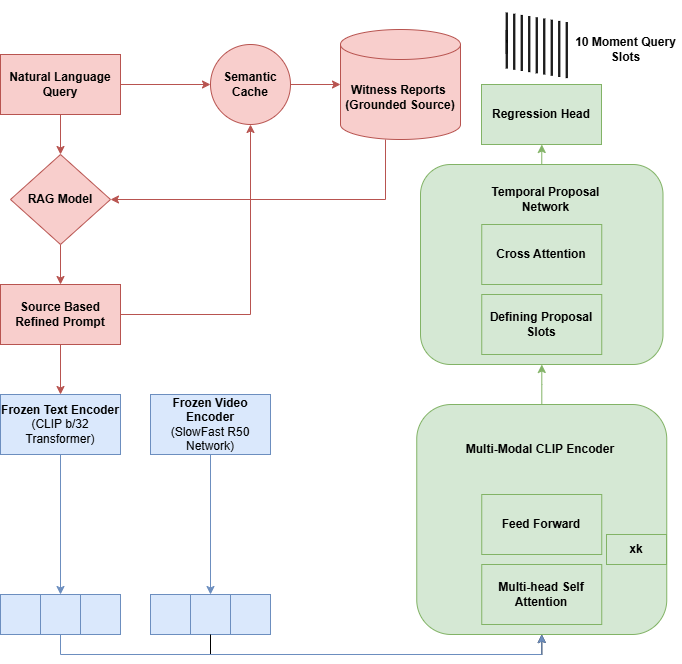

The diagram above was exported from draw.io. Its source (the exported page's mxGraphModel, read from the mxfile embedded in the PNG):
<mxGraphModel dx="1044" dy="535" grid="0" gridSize="10" guides="1" tooltips="1" connect="1" arrows="1" fold="1" page="1" pageScale="1" pageWidth="850" pageHeight="1100" math="0" shadow="0">
  <root>
    <mxCell id="0" />
    <mxCell id="1" parent="0" />
    <mxCell id="ck6iipcrev6Q-QrsgCiK-24" style="edgeStyle=orthogonalEdgeStyle;rounded=0;orthogonalLoop=1;jettySize=auto;html=1;exitX=1;exitY=0.5;exitDx=0;exitDy=0;entryX=0;entryY=0.5;entryDx=0;entryDy=0;fontStyle=1;fillColor=#f8cecc;strokeColor=#b85450;" parent="1" source="ck6iipcrev6Q-QrsgCiK-1" target="ck6iipcrev6Q-QrsgCiK-4" edge="1">
      <mxGeometry relative="1" as="geometry" />
    </mxCell>
    <mxCell id="ck6iipcrev6Q-QrsgCiK-29" style="edgeStyle=orthogonalEdgeStyle;rounded=0;orthogonalLoop=1;jettySize=auto;html=1;fontStyle=1;fillColor=#f8cecc;strokeColor=#b85450;" parent="1" source="ck6iipcrev6Q-QrsgCiK-1" target="ck6iipcrev6Q-QrsgCiK-2" edge="1">
      <mxGeometry relative="1" as="geometry" />
    </mxCell>
    <mxCell id="ck6iipcrev6Q-QrsgCiK-1" value="Natural Language Query" style="rounded=0;whiteSpace=wrap;html=1;fontStyle=1;fillColor=#f8cecc;strokeColor=#b85450;" parent="1" vertex="1">
      <mxGeometry x="40" y="110" width="120" height="60" as="geometry" />
    </mxCell>
    <mxCell id="ck6iipcrev6Q-QrsgCiK-28" style="edgeStyle=orthogonalEdgeStyle;rounded=0;orthogonalLoop=1;jettySize=auto;html=1;fontStyle=1;fillColor=#f8cecc;strokeColor=#b85450;" parent="1" source="ck6iipcrev6Q-QrsgCiK-2" target="ck6iipcrev6Q-QrsgCiK-3" edge="1">
      <mxGeometry relative="1" as="geometry" />
    </mxCell>
    <mxCell id="ck6iipcrev6Q-QrsgCiK-2" value="RAG Model" style="rhombus;whiteSpace=wrap;html=1;fontStyle=1;fillColor=#f8cecc;strokeColor=#b85450;" parent="1" vertex="1">
      <mxGeometry x="50" y="210" width="100" height="90" as="geometry" />
    </mxCell>
    <mxCell id="ck6iipcrev6Q-QrsgCiK-27" style="edgeStyle=orthogonalEdgeStyle;rounded=0;orthogonalLoop=1;jettySize=auto;html=1;exitX=1;exitY=0.5;exitDx=0;exitDy=0;entryX=0.5;entryY=1;entryDx=0;entryDy=0;fontStyle=1;fillColor=#f8cecc;strokeColor=#b85450;" parent="1" source="ck6iipcrev6Q-QrsgCiK-3" target="ck6iipcrev6Q-QrsgCiK-4" edge="1">
      <mxGeometry relative="1" as="geometry" />
    </mxCell>
    <mxCell id="ck6iipcrev6Q-QrsgCiK-30" style="edgeStyle=orthogonalEdgeStyle;rounded=0;orthogonalLoop=1;jettySize=auto;html=1;fontStyle=1;fillColor=#f8cecc;strokeColor=#b85450;" parent="1" source="ck6iipcrev6Q-QrsgCiK-3" target="ck6iipcrev6Q-QrsgCiK-9" edge="1">
      <mxGeometry relative="1" as="geometry" />
    </mxCell>
    <mxCell id="ck6iipcrev6Q-QrsgCiK-3" value="Source Based Refined Prompt" style="rounded=0;whiteSpace=wrap;html=1;fontStyle=1;fillColor=#f8cecc;strokeColor=#b85450;" parent="1" vertex="1">
      <mxGeometry x="40" y="340" width="120" height="60" as="geometry" />
    </mxCell>
    <mxCell id="ck6iipcrev6Q-QrsgCiK-4" value="Semantic Cache" style="ellipse;whiteSpace=wrap;html=1;aspect=fixed;fontStyle=1;fillColor=#f8cecc;strokeColor=#b85450;" parent="1" vertex="1">
      <mxGeometry x="250" y="100" width="80" height="80" as="geometry" />
    </mxCell>
    <mxCell id="ck6iipcrev6Q-QrsgCiK-26" style="edgeStyle=orthogonalEdgeStyle;rounded=0;orthogonalLoop=1;jettySize=auto;html=1;entryX=1;entryY=0.5;entryDx=0;entryDy=0;fontStyle=1;fillColor=#f8cecc;strokeColor=#b85450;" parent="1" source="ck6iipcrev6Q-QrsgCiK-5" target="ck6iipcrev6Q-QrsgCiK-2" edge="1">
      <mxGeometry relative="1" as="geometry">
        <Array as="points">
          <mxPoint x="425" y="255" />
        </Array>
      </mxGeometry>
    </mxCell>
    <mxCell id="ck6iipcrev6Q-QrsgCiK-5" value="Witness Reports&amp;nbsp;&lt;div&gt;(Grounded Source)&lt;/div&gt;" style="shape=cylinder3;whiteSpace=wrap;html=1;boundedLbl=1;backgroundOutline=1;size=15;fontStyle=1;fillColor=#f8cecc;strokeColor=#b85450;" parent="1" vertex="1">
      <mxGeometry x="380" y="85" width="120" height="110" as="geometry" />
    </mxCell>
    <mxCell id="ck6iipcrev6Q-QrsgCiK-31" style="edgeStyle=orthogonalEdgeStyle;rounded=0;orthogonalLoop=1;jettySize=auto;html=1;entryX=0.25;entryY=0;entryDx=0;entryDy=0;fontStyle=1;fillColor=#dae8fc;strokeColor=#6c8ebf;" parent="1" source="ck6iipcrev6Q-QrsgCiK-9" target="ck6iipcrev6Q-QrsgCiK-8" edge="1">
      <mxGeometry relative="1" as="geometry">
        <mxPoint x="100" y="550" as="targetPoint" />
      </mxGeometry>
    </mxCell>
    <mxCell id="ck6iipcrev6Q-QrsgCiK-9" value="Frozen Text Encoder&lt;div&gt;&lt;span style=&quot;font-weight: normal;&quot;&gt;(CLIP b/32 Transformer)&lt;/span&gt;&lt;/div&gt;" style="rounded=0;whiteSpace=wrap;html=1;fontStyle=1;fillColor=#dae8fc;strokeColor=#6c8ebf;" parent="1" vertex="1">
      <mxGeometry x="40" y="450" width="120" height="60" as="geometry" />
    </mxCell>
    <mxCell id="ck6iipcrev6Q-QrsgCiK-14" value="" style="group;fontStyle=1;fillColor=#dae8fc;strokeColor=#6c8ebf;" parent="1" vertex="1" connectable="0">
      <mxGeometry x="40" y="650" width="120" height="40" as="geometry" />
    </mxCell>
    <mxCell id="ck6iipcrev6Q-QrsgCiK-6" value="" style="rounded=0;whiteSpace=wrap;html=1;fontStyle=1;fillColor=#dae8fc;strokeColor=#6c8ebf;" parent="ck6iipcrev6Q-QrsgCiK-14" vertex="1">
      <mxGeometry width="80" height="40" as="geometry" />
    </mxCell>
    <mxCell id="ck6iipcrev6Q-QrsgCiK-8" value="" style="rounded=0;whiteSpace=wrap;html=1;fontStyle=1;fillColor=#dae8fc;strokeColor=#6c8ebf;" parent="ck6iipcrev6Q-QrsgCiK-14" vertex="1">
      <mxGeometry x="40" width="80" height="40" as="geometry" />
    </mxCell>
    <mxCell id="ck6iipcrev6Q-QrsgCiK-11" value="" style="endArrow=none;html=1;rounded=0;exitX=0.5;exitY=0;exitDx=0;exitDy=0;entryX=0.5;entryY=1;entryDx=0;entryDy=0;fontStyle=1;fillColor=#dae8fc;strokeColor=#6c8ebf;" parent="ck6iipcrev6Q-QrsgCiK-14" source="ck6iipcrev6Q-QrsgCiK-6" target="ck6iipcrev6Q-QrsgCiK-6" edge="1">
      <mxGeometry width="50" height="50" relative="1" as="geometry">
        <mxPoint x="110" y="-90" as="sourcePoint" />
        <mxPoint x="160" y="-140" as="targetPoint" />
      </mxGeometry>
    </mxCell>
    <mxCell id="ck6iipcrev6Q-QrsgCiK-13" value="" style="endArrow=none;html=1;rounded=0;exitX=0.5;exitY=0;exitDx=0;exitDy=0;entryX=0.5;entryY=1;entryDx=0;entryDy=0;fontStyle=1;fillColor=#dae8fc;strokeColor=#6c8ebf;" parent="ck6iipcrev6Q-QrsgCiK-14" source="ck6iipcrev6Q-QrsgCiK-8" target="ck6iipcrev6Q-QrsgCiK-8" edge="1">
      <mxGeometry width="50" height="50" relative="1" as="geometry">
        <mxPoint x="110" y="-90" as="sourcePoint" />
        <mxPoint x="160" y="-140" as="targetPoint" />
      </mxGeometry>
    </mxCell>
    <mxCell id="ck6iipcrev6Q-QrsgCiK-15" value="" style="group;fontStyle=1;fillColor=#dae8fc;strokeColor=#6c8ebf;" parent="1" vertex="1" connectable="0">
      <mxGeometry x="190" y="650" width="120" height="40" as="geometry" />
    </mxCell>
    <mxCell id="ck6iipcrev6Q-QrsgCiK-16" value="" style="rounded=0;whiteSpace=wrap;html=1;fontStyle=1;fillColor=#dae8fc;strokeColor=#6c8ebf;" parent="ck6iipcrev6Q-QrsgCiK-15" vertex="1">
      <mxGeometry width="80" height="40" as="geometry" />
    </mxCell>
    <mxCell id="ck6iipcrev6Q-QrsgCiK-17" value="" style="rounded=0;whiteSpace=wrap;html=1;fontStyle=1;fillColor=#dae8fc;strokeColor=#6c8ebf;" parent="ck6iipcrev6Q-QrsgCiK-15" vertex="1">
      <mxGeometry x="40" width="80" height="40" as="geometry" />
    </mxCell>
    <mxCell id="ck6iipcrev6Q-QrsgCiK-18" value="" style="endArrow=none;html=1;rounded=0;exitX=0.5;exitY=0;exitDx=0;exitDy=0;entryX=0.5;entryY=1;entryDx=0;entryDy=0;fontStyle=1;fillColor=#dae8fc;strokeColor=#6c8ebf;" parent="ck6iipcrev6Q-QrsgCiK-15" source="ck6iipcrev6Q-QrsgCiK-16" target="ck6iipcrev6Q-QrsgCiK-16" edge="1">
      <mxGeometry width="50" height="50" relative="1" as="geometry">
        <mxPoint x="110" y="-90" as="sourcePoint" />
        <mxPoint x="160" y="-140" as="targetPoint" />
      </mxGeometry>
    </mxCell>
    <mxCell id="ck6iipcrev6Q-QrsgCiK-19" value="" style="endArrow=none;html=1;rounded=0;exitX=0.5;exitY=0;exitDx=0;exitDy=0;entryX=0.5;entryY=1;entryDx=0;entryDy=0;fontStyle=1;fillColor=#dae8fc;strokeColor=#6c8ebf;" parent="ck6iipcrev6Q-QrsgCiK-15" source="ck6iipcrev6Q-QrsgCiK-17" target="ck6iipcrev6Q-QrsgCiK-17" edge="1">
      <mxGeometry width="50" height="50" relative="1" as="geometry">
        <mxPoint x="110" y="-90" as="sourcePoint" />
        <mxPoint x="160" y="-140" as="targetPoint" />
      </mxGeometry>
    </mxCell>
    <mxCell id="ck6iipcrev6Q-QrsgCiK-34" value="" style="edgeStyle=orthogonalEdgeStyle;rounded=0;orthogonalLoop=1;jettySize=auto;html=1;entryX=0.25;entryY=0;entryDx=0;entryDy=0;fontStyle=1;fillColor=#dae8fc;strokeColor=#6c8ebf;" parent="1" source="ck6iipcrev6Q-QrsgCiK-22" target="ck6iipcrev6Q-QrsgCiK-17" edge="1">
      <mxGeometry relative="1" as="geometry">
        <mxPoint x="250" y="550" as="targetPoint" />
      </mxGeometry>
    </mxCell>
    <mxCell id="ck6iipcrev6Q-QrsgCiK-22" value="Frozen Video Encoder&lt;div&gt;&lt;span style=&quot;font-weight: normal;&quot;&gt;(SlowFast R50 Network)&lt;/span&gt;&lt;/div&gt;" style="rounded=0;whiteSpace=wrap;html=1;fontStyle=1;fillColor=#dae8fc;strokeColor=#6c8ebf;" parent="1" vertex="1">
      <mxGeometry x="190" y="450" width="120" height="60" as="geometry" />
    </mxCell>
    <mxCell id="ck6iipcrev6Q-QrsgCiK-25" style="edgeStyle=orthogonalEdgeStyle;rounded=0;orthogonalLoop=1;jettySize=auto;html=1;exitX=1;exitY=0.5;exitDx=0;exitDy=0;entryX=0;entryY=0.5;entryDx=0;entryDy=0;entryPerimeter=0;fontStyle=1;fillColor=#f8cecc;strokeColor=#b85450;" parent="1" source="ck6iipcrev6Q-QrsgCiK-4" target="ck6iipcrev6Q-QrsgCiK-5" edge="1">
      <mxGeometry relative="1" as="geometry" />
    </mxCell>
    <mxCell id="ck6iipcrev6Q-QrsgCiK-44" style="edgeStyle=orthogonalEdgeStyle;rounded=0;orthogonalLoop=1;jettySize=auto;html=1;fontStyle=1;fillColor=#d5e8d4;strokeColor=#82b366;" parent="1" source="ck6iipcrev6Q-QrsgCiK-36" target="ck6iipcrev6Q-QrsgCiK-37" edge="1">
      <mxGeometry relative="1" as="geometry" />
    </mxCell>
    <mxCell id="ck6iipcrev6Q-QrsgCiK-36" value="" style="rounded=1;whiteSpace=wrap;html=1;fontStyle=1;fillColor=#d5e8d4;strokeColor=#82b366;" parent="1" vertex="1">
      <mxGeometry x="456.25" y="460" width="250" height="230" as="geometry" />
    </mxCell>
    <mxCell id="ck6iipcrev6Q-QrsgCiK-48" style="edgeStyle=orthogonalEdgeStyle;rounded=0;orthogonalLoop=1;jettySize=auto;html=1;exitX=0.5;exitY=0;exitDx=0;exitDy=0;fontStyle=1;fillColor=#d5e8d4;strokeColor=#82b366;" parent="1" source="ck6iipcrev6Q-QrsgCiK-37" target="ck6iipcrev6Q-QrsgCiK-47" edge="1">
      <mxGeometry relative="1" as="geometry" />
    </mxCell>
    <mxCell id="ck6iipcrev6Q-QrsgCiK-37" value="" style="rounded=1;whiteSpace=wrap;html=1;fontStyle=1;fillColor=#d5e8d4;strokeColor=#82b366;" parent="1" vertex="1">
      <mxGeometry x="460" y="220" width="242.5" height="200" as="geometry" />
    </mxCell>
    <mxCell id="ck6iipcrev6Q-QrsgCiK-38" value="Feed Forward" style="rounded=0;whiteSpace=wrap;html=1;fontStyle=1;fillColor=#d5e8d4;strokeColor=#82b366;" parent="1" vertex="1">
      <mxGeometry x="521.25" y="550" width="120" height="60" as="geometry" />
    </mxCell>
    <mxCell id="ck6iipcrev6Q-QrsgCiK-39" value="Multi-head Self Attention" style="rounded=0;whiteSpace=wrap;html=1;fontStyle=1;fillColor=#d5e8d4;strokeColor=#82b366;" parent="1" vertex="1">
      <mxGeometry x="521.25" y="620" width="120" height="60" as="geometry" />
    </mxCell>
    <mxCell id="ck6iipcrev6Q-QrsgCiK-40" style="edgeStyle=orthogonalEdgeStyle;rounded=0;orthogonalLoop=1;jettySize=auto;html=1;exitX=0.25;exitY=1;exitDx=0;exitDy=0;entryX=0.5;entryY=1;entryDx=0;entryDy=0;fontStyle=1" parent="1" source="ck6iipcrev6Q-QrsgCiK-17" target="ck6iipcrev6Q-QrsgCiK-36" edge="1">
      <mxGeometry relative="1" as="geometry" />
    </mxCell>
    <mxCell id="ck6iipcrev6Q-QrsgCiK-41" style="edgeStyle=orthogonalEdgeStyle;rounded=0;orthogonalLoop=1;jettySize=auto;html=1;exitX=0.25;exitY=1;exitDx=0;exitDy=0;entryX=0.5;entryY=1;entryDx=0;entryDy=0;fontStyle=1;fillColor=#dae8fc;strokeColor=#6c8ebf;" parent="1" source="ck6iipcrev6Q-QrsgCiK-8" target="ck6iipcrev6Q-QrsgCiK-36" edge="1">
      <mxGeometry relative="1" as="geometry" />
    </mxCell>
    <mxCell id="ck6iipcrev6Q-QrsgCiK-45" value="Defining Proposal Slots" style="rounded=0;whiteSpace=wrap;html=1;fontStyle=1;fillColor=#d5e8d4;strokeColor=#82b366;" parent="1" vertex="1">
      <mxGeometry x="521.25" y="350" width="120" height="60" as="geometry" />
    </mxCell>
    <mxCell id="ck6iipcrev6Q-QrsgCiK-46" value="Cross Attention" style="rounded=0;whiteSpace=wrap;html=1;fontStyle=1;fillColor=#d5e8d4;strokeColor=#82b366;" parent="1" vertex="1">
      <mxGeometry x="521.25" y="280" width="120" height="60" as="geometry" />
    </mxCell>
    <mxCell id="ck6iipcrev6Q-QrsgCiK-47" value="Regression Head" style="rounded=0;whiteSpace=wrap;html=1;fontStyle=1;fillColor=#d5e8d4;strokeColor=#82b366;glass=0;" parent="1" vertex="1">
      <mxGeometry x="521" y="140" width="120" height="60" as="geometry" />
    </mxCell>
    <mxCell id="ck6iipcrev6Q-QrsgCiK-50" value="Multi-Modal CLIP Encoder" style="text;html=1;align=center;verticalAlign=middle;whiteSpace=wrap;rounded=0;fontStyle=1;fillColor=#d5e8d4;strokeColor=none;" parent="1" vertex="1">
      <mxGeometry x="500" y="490" width="160" height="30" as="geometry" />
    </mxCell>
    <mxCell id="ck6iipcrev6Q-QrsgCiK-71" value="" style="group;fontStyle=1" parent="1" vertex="1" connectable="0">
      <mxGeometry x="550" y="90" width="60" height="20" as="geometry" />
    </mxCell>
    <mxCell id="ck6iipcrev6Q-QrsgCiK-51" value="" style="group;rotation=90;" parent="ck6iipcrev6Q-QrsgCiK-71" vertex="1" connectable="0">
      <mxGeometry x="-31.250000000000014" y="5.137008847968554" width="82.5" height="2.8931959421041604" as="geometry" />
    </mxCell>
    <mxCell id="ck6iipcrev6Q-QrsgCiK-52" value="" style="rounded=0;whiteSpace=wrap;html=1;rotation=-90;" parent="ck6iipcrev6Q-QrsgCiK-51" vertex="1">
      <mxGeometry y="0.299254855410029" width="55" height="1.197019421640116" as="geometry" />
    </mxCell>
    <mxCell id="ck6iipcrev6Q-QrsgCiK-53" value="" style="rounded=0;whiteSpace=wrap;html=1;rotation=-90;fontStyle=1" parent="ck6iipcrev6Q-QrsgCiK-51" vertex="1">
      <mxGeometry x="16.2525" y="1.6961765204640444" width="22.5" height="1.197019421640116" as="geometry" />
    </mxCell>
    <mxCell id="ck6iipcrev6Q-QrsgCiK-54" value="" style="endArrow=none;html=1;rounded=0;exitX=0.5;exitY=0;exitDx=0;exitDy=0;entryX=0.5;entryY=1;entryDx=0;entryDy=0;fontStyle=1" parent="ck6iipcrev6Q-QrsgCiK-51" source="ck6iipcrev6Q-QrsgCiK-52" target="ck6iipcrev6Q-QrsgCiK-52" edge="1">
      <mxGeometry width="50" height="50" relative="1" as="geometry">
        <mxPoint x="-48.12499999999999" y="-1.197019421640116" as="sourcePoint" />
        <mxPoint x="-82.5" y="-2.693293698690261" as="targetPoint" />
      </mxGeometry>
    </mxCell>
    <mxCell id="ck6iipcrev6Q-QrsgCiK-55" value="" style="endArrow=none;html=1;rounded=0;exitX=0.5;exitY=0;exitDx=0;exitDy=0;entryX=0.5;entryY=1;entryDx=0;entryDy=0;fontStyle=1" parent="ck6iipcrev6Q-QrsgCiK-51" source="ck6iipcrev6Q-QrsgCiK-53" target="ck6iipcrev6Q-QrsgCiK-53" edge="1">
      <mxGeometry width="50" height="50" relative="1" as="geometry">
        <mxPoint x="-48.12499999999999" y="-1.197019421640116" as="sourcePoint" />
        <mxPoint x="-82.5" y="-2.693293698690261" as="targetPoint" />
      </mxGeometry>
    </mxCell>
    <mxCell id="ck6iipcrev6Q-QrsgCiK-62" value="" style="rounded=0;whiteSpace=wrap;html=1;rotation=-90;" parent="ck6iipcrev6Q-QrsgCiK-71" vertex="1">
      <mxGeometry x="-23.750000000000014" y="6.633283125018698" width="55" height="1.197019421640116" as="geometry" />
    </mxCell>
    <mxCell id="ck6iipcrev6Q-QrsgCiK-63" value="" style="rounded=0;whiteSpace=wrap;html=1;rotation=-90;" parent="ck6iipcrev6Q-QrsgCiK-71" vertex="1">
      <mxGeometry x="-16.250000000000014" y="7.830302546658815" width="55" height="1.197019421640116" as="geometry" />
    </mxCell>
    <mxCell id="ck6iipcrev6Q-QrsgCiK-64" value="" style="rounded=0;whiteSpace=wrap;html=1;rotation=-90;" parent="ck6iipcrev6Q-QrsgCiK-71" vertex="1">
      <mxGeometry x="-8.750000000000014" y="9.027321968298931" width="55" height="1.197019421640116" as="geometry" />
    </mxCell>
    <mxCell id="ck6iipcrev6Q-QrsgCiK-65" value="" style="rounded=0;whiteSpace=wrap;html=1;rotation=-90;" parent="ck6iipcrev6Q-QrsgCiK-71" vertex="1">
      <mxGeometry x="-1.2500000000000142" y="10.224341389939047" width="55" height="1.197019421640116" as="geometry" />
    </mxCell>
    <mxCell id="ck6iipcrev6Q-QrsgCiK-66" value="" style="rounded=0;whiteSpace=wrap;html=1;rotation=-90;" parent="ck6iipcrev6Q-QrsgCiK-71" vertex="1">
      <mxGeometry x="6.249999999999986" y="11.421360811579161" width="55" height="1.197019421640116" as="geometry" />
    </mxCell>
    <mxCell id="ck6iipcrev6Q-QrsgCiK-67" value="" style="rounded=0;whiteSpace=wrap;html=1;rotation=-90;" parent="ck6iipcrev6Q-QrsgCiK-71" vertex="1">
      <mxGeometry x="13.749999999999986" y="12.618380233219279" width="55" height="1.197019421640116" as="geometry" />
    </mxCell>
    <mxCell id="ck6iipcrev6Q-QrsgCiK-68" value="" style="rounded=0;whiteSpace=wrap;html=1;rotation=-90;" parent="ck6iipcrev6Q-QrsgCiK-71" vertex="1">
      <mxGeometry x="21.249999999999986" y="13.815399654859394" width="55" height="1.197019421640116" as="geometry" />
    </mxCell>
    <mxCell id="ck6iipcrev6Q-QrsgCiK-69" value="" style="rounded=0;whiteSpace=wrap;html=1;rotation=-90;fontStyle=1" parent="ck6iipcrev6Q-QrsgCiK-71" vertex="1">
      <mxGeometry x="28.749999999999986" y="15.01241907649951" width="55" height="1.197019421640116" as="geometry" />
    </mxCell>
    <mxCell id="ck6iipcrev6Q-QrsgCiK-75" value="&lt;b&gt;10 Moment Query Slots&lt;/b&gt;" style="text;html=1;align=center;verticalAlign=middle;whiteSpace=wrap;rounded=0;" parent="1" vertex="1">
      <mxGeometry x="610" y="90" width="111" height="30" as="geometry" />
    </mxCell>
    <mxCell id="ck6iipcrev6Q-QrsgCiK-76" value="Temporal Proposal Network" style="text;html=1;align=center;verticalAlign=middle;whiteSpace=wrap;rounded=0;fontStyle=1;fillColor=#d5e8d4;strokeColor=none;" parent="1" vertex="1">
      <mxGeometry x="530" y="240" width="111" height="30" as="geometry" />
    </mxCell>
    <mxCell id="ck6iipcrev6Q-QrsgCiK-77" value="xk" style="text;html=1;align=center;verticalAlign=middle;whiteSpace=wrap;rounded=0;fontStyle=1;fillColor=#d5e8d4;strokeColor=#82b366;" parent="1" vertex="1">
      <mxGeometry x="646" y="590" width="60" height="30" as="geometry" />
    </mxCell>
  </root>
</mxGraphModel>